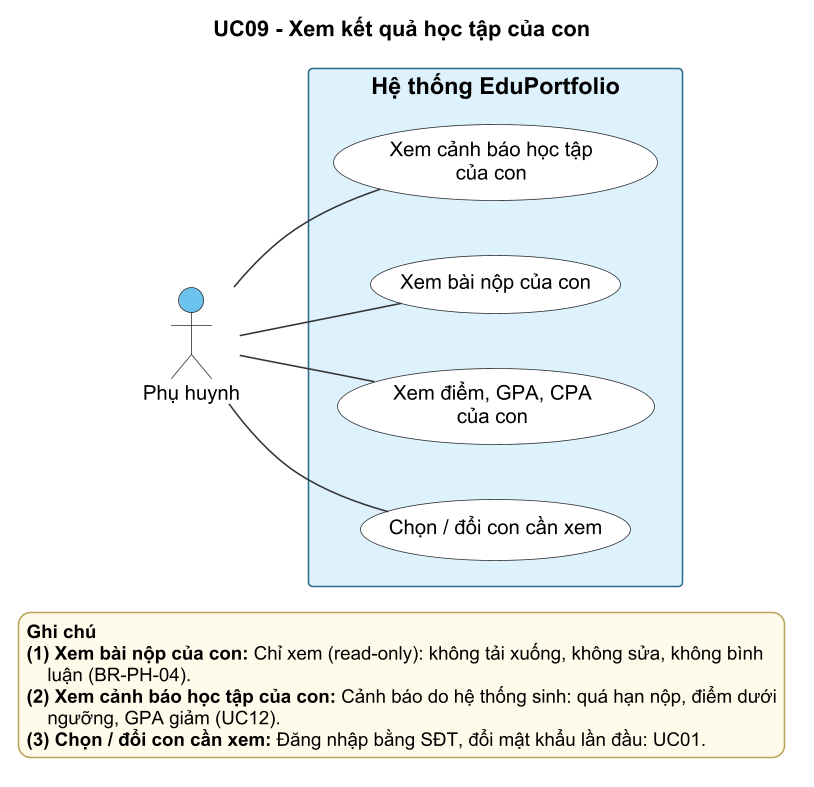

The diagram above was rendered by PlantUML. Its source (embedded in the PNG):
@startuml 09_phu_huynh
!include style.iuml
title UC09 - Xem kết quả học tập của con
left to right direction

actor "Phụ huynh" as PH

rectangle "Hệ thống EduPortfolio" {
  usecase "Chọn / đổi con cần xem" as CHON
  usecase "Xem điểm, GPA, CPA\ncủa con" as DIEM
  usecase "Xem bài nộp của con" as BAI
  usecase "Xem cảnh báo học tập\ncủa con" as CB
}

PH -- CHON
PH -- DIEM
PH -- BAI
PH -- CB

legend bottom left
  <b>Ghi chú</b>
  <b>(1) Xem bài nộp của con:</b> Chỉ xem (read-only): không tải xuống, không sửa, không bình
      luận (BR-PH-04).
  <b>(2) Xem cảnh báo học tập của con:</b> Cảnh báo do hệ thống sinh: quá hạn nộp, điểm dưới
      ngưỡng, GPA giảm (UC12).
  <b>(3) Chọn / đổi con cần xem:</b> Đăng nhập bằng SĐT, đổi mật khẩu lần đầu: UC01.
endlegend
@enduml